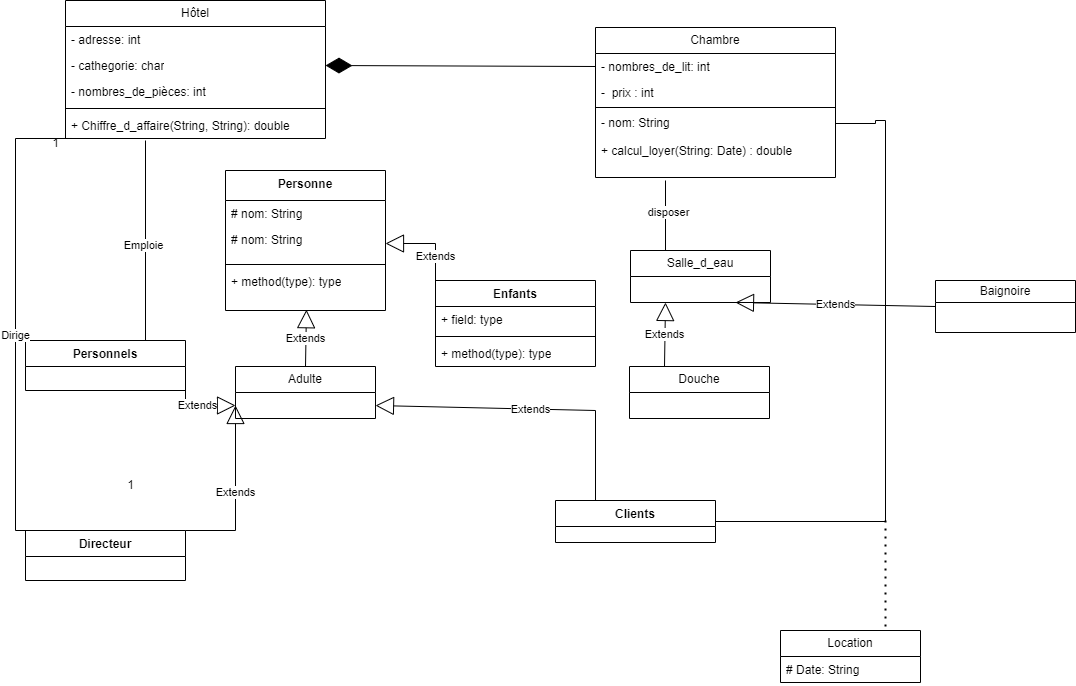

The diagram above was exported from draw.io. Its source (the exported page's mxGraphModel, read from the mxfile embedded in the PNG):
<mxGraphModel dx="1868" dy="669" grid="1" gridSize="10" guides="1" tooltips="1" connect="1" arrows="1" fold="1" page="1" pageScale="1" pageWidth="827" pageHeight="1169" math="0" shadow="0">
  <root>
    <mxCell id="0" />
    <mxCell id="1" parent="0" />
    <object label="Hôtel" Hôtel="" id="7Apbqcc78urZwzgiC8Y2-1">
      <mxCell style="swimlane;fontStyle=0;childLayout=stackLayout;horizontal=1;startSize=26;fillColor=none;horizontalStack=0;resizeParent=1;resizeParentMax=0;resizeLast=0;collapsible=1;marginBottom=0;whiteSpace=wrap;html=1;" vertex="1" parent="1">
        <mxGeometry x="40" y="50" width="260" height="138" as="geometry">
          <mxRectangle x="150" y="100" width="100" height="30" as="alternateBounds" />
        </mxGeometry>
      </mxCell>
    </object>
    <mxCell id="7Apbqcc78urZwzgiC8Y2-2" value="- adresse: int&amp;nbsp;" style="text;strokeColor=none;fillColor=none;align=left;verticalAlign=top;spacingLeft=4;spacingRight=4;overflow=hidden;rotatable=0;points=[[0,0.5],[1,0.5]];portConstraint=eastwest;whiteSpace=wrap;html=1;" vertex="1" parent="7Apbqcc78urZwzgiC8Y2-1">
      <mxGeometry y="26" width="260" height="26" as="geometry" />
    </mxCell>
    <mxCell id="7Apbqcc78urZwzgiC8Y2-4" value="- cathegorie: char" style="text;strokeColor=none;fillColor=none;align=left;verticalAlign=top;spacingLeft=4;spacingRight=4;overflow=hidden;rotatable=0;points=[[0,0.5],[1,0.5]];portConstraint=eastwest;whiteSpace=wrap;html=1;" vertex="1" parent="7Apbqcc78urZwzgiC8Y2-1">
      <mxGeometry y="52" width="260" height="26" as="geometry" />
    </mxCell>
    <mxCell id="7Apbqcc78urZwzgiC8Y2-3" value="- nombres_de_pièces: int" style="text;strokeColor=none;fillColor=none;align=left;verticalAlign=top;spacingLeft=4;spacingRight=4;overflow=hidden;rotatable=0;points=[[0,0.5],[1,0.5]];portConstraint=eastwest;whiteSpace=wrap;html=1;" vertex="1" parent="7Apbqcc78urZwzgiC8Y2-1">
      <mxGeometry y="78" width="260" height="26" as="geometry" />
    </mxCell>
    <mxCell id="7Apbqcc78urZwzgiC8Y2-21" value="" style="line;strokeWidth=1;fillColor=none;align=left;verticalAlign=middle;spacingTop=-1;spacingLeft=3;spacingRight=3;rotatable=0;labelPosition=right;points=[];portConstraint=eastwest;strokeColor=inherit;" vertex="1" parent="7Apbqcc78urZwzgiC8Y2-1">
      <mxGeometry y="104" width="260" height="8" as="geometry" />
    </mxCell>
    <mxCell id="7Apbqcc78urZwzgiC8Y2-22" value="+ Chiffre_d_affaire(String, String): double" style="text;strokeColor=none;fillColor=none;align=left;verticalAlign=top;spacingLeft=4;spacingRight=4;overflow=hidden;rotatable=0;points=[[0,0.5],[1,0.5]];portConstraint=eastwest;whiteSpace=wrap;html=1;" vertex="1" parent="7Apbqcc78urZwzgiC8Y2-1">
      <mxGeometry y="112" width="260" height="26" as="geometry" />
    </mxCell>
    <mxCell id="7Apbqcc78urZwzgiC8Y2-5" value="Chambre" style="swimlane;fontStyle=0;childLayout=stackLayout;horizontal=1;startSize=26;fillColor=none;horizontalStack=0;resizeParent=1;resizeParentMax=0;resizeLast=0;collapsible=1;marginBottom=0;whiteSpace=wrap;html=1;" vertex="1" parent="1">
      <mxGeometry x="570" y="77" width="240" height="150" as="geometry" />
    </mxCell>
    <mxCell id="7Apbqcc78urZwzgiC8Y2-6" value="- nombres_de_lit: int" style="text;strokeColor=none;fillColor=none;align=left;verticalAlign=top;spacingLeft=4;spacingRight=4;overflow=hidden;rotatable=0;points=[[0,0.5],[1,0.5]];portConstraint=eastwest;whiteSpace=wrap;html=1;" vertex="1" parent="7Apbqcc78urZwzgiC8Y2-5">
      <mxGeometry y="26" width="240" height="26" as="geometry" />
    </mxCell>
    <mxCell id="7Apbqcc78urZwzgiC8Y2-7" value="-&amp;nbsp; prix : int" style="text;strokeColor=none;fillColor=none;align=left;verticalAlign=top;spacingLeft=4;spacingRight=4;overflow=hidden;rotatable=0;points=[[0,0.5],[1,0.5]];portConstraint=eastwest;whiteSpace=wrap;html=1;" vertex="1" parent="7Apbqcc78urZwzgiC8Y2-5">
      <mxGeometry y="52" width="240" height="26" as="geometry" />
    </mxCell>
    <mxCell id="7Apbqcc78urZwzgiC8Y2-116" value="" style="line;strokeWidth=1;fillColor=none;align=left;verticalAlign=middle;spacingTop=-1;spacingLeft=3;spacingRight=3;rotatable=0;labelPosition=right;points=[];portConstraint=eastwest;strokeColor=inherit;" vertex="1" parent="7Apbqcc78urZwzgiC8Y2-5">
      <mxGeometry y="78" width="240" height="4" as="geometry" />
    </mxCell>
    <mxCell id="7Apbqcc78urZwzgiC8Y2-8" value="- nom: String" style="text;strokeColor=none;fillColor=none;align=left;verticalAlign=top;spacingLeft=4;spacingRight=4;overflow=hidden;rotatable=0;points=[[0,0.5],[1,0.5]];portConstraint=eastwest;whiteSpace=wrap;html=1;" vertex="1" parent="7Apbqcc78urZwzgiC8Y2-5">
      <mxGeometry y="82" width="240" height="28" as="geometry" />
    </mxCell>
    <mxCell id="7Apbqcc78urZwzgiC8Y2-117" value="+ calcul_loyer(String: Date) : double" style="text;strokeColor=none;fillColor=none;align=left;verticalAlign=top;spacingLeft=4;spacingRight=4;overflow=hidden;rotatable=0;points=[[0,0.5],[1,0.5]];portConstraint=eastwest;whiteSpace=wrap;html=1;" vertex="1" parent="7Apbqcc78urZwzgiC8Y2-5">
      <mxGeometry y="110" width="240" height="40" as="geometry" />
    </mxCell>
    <mxCell id="7Apbqcc78urZwzgiC8Y2-17" value="Personne" style="swimlane;fontStyle=1;align=center;verticalAlign=top;childLayout=stackLayout;horizontal=1;startSize=30;horizontalStack=0;resizeParent=1;resizeParentMax=0;resizeLast=0;collapsible=1;marginBottom=0;whiteSpace=wrap;html=1;" vertex="1" parent="1">
      <mxGeometry x="200" y="220" width="160" height="140" as="geometry" />
    </mxCell>
    <mxCell id="7Apbqcc78urZwzgiC8Y2-23" value="# nom: String" style="text;strokeColor=none;fillColor=none;align=left;verticalAlign=top;spacingLeft=4;spacingRight=4;overflow=hidden;rotatable=0;points=[[0,0.5],[1,0.5]];portConstraint=eastwest;whiteSpace=wrap;html=1;" vertex="1" parent="7Apbqcc78urZwzgiC8Y2-17">
      <mxGeometry y="30" width="160" height="26" as="geometry" />
    </mxCell>
    <mxCell id="7Apbqcc78urZwzgiC8Y2-18" value="# nom: String" style="text;strokeColor=none;fillColor=none;align=left;verticalAlign=top;spacingLeft=4;spacingRight=4;overflow=hidden;rotatable=0;points=[[0,0.5],[1,0.5]];portConstraint=eastwest;whiteSpace=wrap;html=1;" vertex="1" parent="7Apbqcc78urZwzgiC8Y2-17">
      <mxGeometry y="56" width="160" height="34" as="geometry" />
    </mxCell>
    <mxCell id="7Apbqcc78urZwzgiC8Y2-19" value="" style="line;strokeWidth=1;fillColor=none;align=left;verticalAlign=middle;spacingTop=-1;spacingLeft=3;spacingRight=3;rotatable=0;labelPosition=right;points=[];portConstraint=eastwest;strokeColor=inherit;" vertex="1" parent="7Apbqcc78urZwzgiC8Y2-17">
      <mxGeometry y="90" width="160" height="8" as="geometry" />
    </mxCell>
    <mxCell id="7Apbqcc78urZwzgiC8Y2-20" value="+ method(type): type" style="text;strokeColor=none;fillColor=none;align=left;verticalAlign=top;spacingLeft=4;spacingRight=4;overflow=hidden;rotatable=0;points=[[0,0.5],[1,0.5]];portConstraint=eastwest;whiteSpace=wrap;html=1;" vertex="1" parent="7Apbqcc78urZwzgiC8Y2-17">
      <mxGeometry y="98" width="160" height="42" as="geometry" />
    </mxCell>
    <mxCell id="7Apbqcc78urZwzgiC8Y2-24" value="Enfants" style="swimlane;fontStyle=1;align=center;verticalAlign=top;childLayout=stackLayout;horizontal=1;startSize=26;horizontalStack=0;resizeParent=1;resizeParentMax=0;resizeLast=0;collapsible=1;marginBottom=0;whiteSpace=wrap;html=1;" vertex="1" parent="1">
      <mxGeometry x="410" y="330" width="160" height="86" as="geometry" />
    </mxCell>
    <mxCell id="7Apbqcc78urZwzgiC8Y2-25" value="+ field: type" style="text;strokeColor=none;fillColor=none;align=left;verticalAlign=top;spacingLeft=4;spacingRight=4;overflow=hidden;rotatable=0;points=[[0,0.5],[1,0.5]];portConstraint=eastwest;whiteSpace=wrap;html=1;" vertex="1" parent="7Apbqcc78urZwzgiC8Y2-24">
      <mxGeometry y="26" width="160" height="26" as="geometry" />
    </mxCell>
    <mxCell id="7Apbqcc78urZwzgiC8Y2-26" value="" style="line;strokeWidth=1;fillColor=none;align=left;verticalAlign=middle;spacingTop=-1;spacingLeft=3;spacingRight=3;rotatable=0;labelPosition=right;points=[];portConstraint=eastwest;strokeColor=inherit;" vertex="1" parent="7Apbqcc78urZwzgiC8Y2-24">
      <mxGeometry y="52" width="160" height="8" as="geometry" />
    </mxCell>
    <mxCell id="7Apbqcc78urZwzgiC8Y2-27" value="+ method(type): type" style="text;strokeColor=none;fillColor=none;align=left;verticalAlign=top;spacingLeft=4;spacingRight=4;overflow=hidden;rotatable=0;points=[[0,0.5],[1,0.5]];portConstraint=eastwest;whiteSpace=wrap;html=1;" vertex="1" parent="7Apbqcc78urZwzgiC8Y2-24">
      <mxGeometry y="60" width="160" height="26" as="geometry" />
    </mxCell>
    <mxCell id="7Apbqcc78urZwzgiC8Y2-28" value="Personnels" style="swimlane;fontStyle=1;align=center;verticalAlign=top;childLayout=stackLayout;horizontal=1;startSize=26;horizontalStack=0;resizeParent=1;resizeParentMax=0;resizeLast=0;collapsible=1;marginBottom=0;whiteSpace=wrap;html=1;" vertex="1" parent="1">
      <mxGeometry y="390" width="160" height="50" as="geometry" />
    </mxCell>
    <mxCell id="7Apbqcc78urZwzgiC8Y2-32" value="Clients&lt;br&gt;" style="swimlane;fontStyle=1;align=center;verticalAlign=top;childLayout=stackLayout;horizontal=1;startSize=26;horizontalStack=0;resizeParent=1;resizeParentMax=0;resizeLast=0;collapsible=1;marginBottom=0;whiteSpace=wrap;html=1;" vertex="1" parent="1">
      <mxGeometry x="530" y="550" width="160" height="42" as="geometry" />
    </mxCell>
    <mxCell id="7Apbqcc78urZwzgiC8Y2-36" value="Directeur" style="swimlane;fontStyle=1;align=center;verticalAlign=top;childLayout=stackLayout;horizontal=1;startSize=26;horizontalStack=0;resizeParent=1;resizeParentMax=0;resizeLast=0;collapsible=1;marginBottom=0;whiteSpace=wrap;html=1;" vertex="1" parent="1">
      <mxGeometry y="580" width="160" height="50" as="geometry" />
    </mxCell>
    <mxCell id="7Apbqcc78urZwzgiC8Y2-42" value="Extends" style="endArrow=block;endSize=16;endFill=0;html=1;rounded=0;entryX=0;entryY=0.5;entryDx=0;entryDy=0;exitX=1;exitY=0.5;exitDx=0;exitDy=0;" edge="1" parent="1">
      <mxGeometry width="160" relative="1" as="geometry">
        <mxPoint x="160" y="429" as="sourcePoint" />
        <mxPoint x="210" y="455" as="targetPoint" />
        <Array as="points">
          <mxPoint x="160" y="455" />
        </Array>
      </mxGeometry>
    </mxCell>
    <mxCell id="7Apbqcc78urZwzgiC8Y2-43" value="Extends" style="endArrow=block;endSize=16;endFill=0;html=1;rounded=0;entryX=0;entryY=0.5;entryDx=0;entryDy=0;exitX=1;exitY=0;exitDx=0;exitDy=0;" edge="1" parent="1" source="7Apbqcc78urZwzgiC8Y2-36">
      <mxGeometry width="160" relative="1" as="geometry">
        <mxPoint x="270" y="520" as="sourcePoint" />
        <mxPoint x="210" y="455" as="targetPoint" />
        <Array as="points">
          <mxPoint x="210" y="580" />
        </Array>
      </mxGeometry>
    </mxCell>
    <mxCell id="7Apbqcc78urZwzgiC8Y2-55" value="1" style="text;html=1;align=center;verticalAlign=middle;resizable=0;points=[];autosize=1;strokeColor=none;fillColor=none;" vertex="1" parent="1">
      <mxGeometry x="15" y="178" width="30" height="30" as="geometry" />
    </mxCell>
    <mxCell id="7Apbqcc78urZwzgiC8Y2-56" value="1" style="text;html=1;align=center;verticalAlign=middle;resizable=0;points=[];autosize=1;strokeColor=none;fillColor=none;" vertex="1" parent="1">
      <mxGeometry x="90" y="520" width="30" height="30" as="geometry" />
    </mxCell>
    <mxCell id="7Apbqcc78urZwzgiC8Y2-65" value="Adulte" style="swimlane;fontStyle=0;childLayout=stackLayout;horizontal=1;startSize=26;fillColor=none;horizontalStack=0;resizeParent=1;resizeParentMax=0;resizeLast=0;collapsible=1;marginBottom=0;whiteSpace=wrap;html=1;" vertex="1" parent="1">
      <mxGeometry x="210" y="416" width="140" height="52" as="geometry" />
    </mxCell>
    <mxCell id="7Apbqcc78urZwzgiC8Y2-69" value="Extends" style="endArrow=block;endSize=16;endFill=0;html=1;rounded=0;entryX=0.506;entryY=0.981;entryDx=0;entryDy=0;entryPerimeter=0;exitX=0.5;exitY=0;exitDx=0;exitDy=0;" edge="1" parent="1" source="7Apbqcc78urZwzgiC8Y2-65" target="7Apbqcc78urZwzgiC8Y2-20">
      <mxGeometry width="160" relative="1" as="geometry">
        <mxPoint x="231" y="400" as="sourcePoint" />
        <mxPoint x="229.5" y="370" as="targetPoint" />
      </mxGeometry>
    </mxCell>
    <mxCell id="7Apbqcc78urZwzgiC8Y2-71" value="Extends" style="endArrow=block;endSize=16;endFill=0;html=1;rounded=0;entryX=1;entryY=0.5;entryDx=0;entryDy=0;exitX=0;exitY=0.5;exitDx=0;exitDy=0;" edge="1" parent="1" source="7Apbqcc78urZwzgiC8Y2-25" target="7Apbqcc78urZwzgiC8Y2-18">
      <mxGeometry width="160" relative="1" as="geometry">
        <mxPoint x="470" y="399" as="sourcePoint" />
        <mxPoint x="470" y="310" as="targetPoint" />
        <Array as="points">
          <mxPoint x="410" y="293" />
        </Array>
      </mxGeometry>
    </mxCell>
    <mxCell id="7Apbqcc78urZwzgiC8Y2-73" value="" style="endArrow=none;html=1;edgeStyle=orthogonalEdgeStyle;rounded=0;entryX=1.047;entryY=0.333;entryDx=0;entryDy=0;entryPerimeter=0;exitX=0.25;exitY=0;exitDx=0;exitDy=0;" edge="1" parent="1" source="7Apbqcc78urZwzgiC8Y2-36" target="7Apbqcc78urZwzgiC8Y2-55">
      <mxGeometry relative="1" as="geometry">
        <mxPoint x="-90" y="340" as="sourcePoint" />
        <mxPoint x="70" y="340" as="targetPoint" />
        <Array as="points">
          <mxPoint x="-10" y="580" />
          <mxPoint x="-10" y="188" />
        </Array>
      </mxGeometry>
    </mxCell>
    <mxCell id="7Apbqcc78urZwzgiC8Y2-76" value="Dirige" style="edgeLabel;html=1;align=center;verticalAlign=middle;resizable=0;points=[];" vertex="1" connectable="0" parent="7Apbqcc78urZwzgiC8Y2-73">
      <mxGeometry x="-0.0121" y="1" relative="1" as="geometry">
        <mxPoint as="offset" />
      </mxGeometry>
    </mxCell>
    <mxCell id="7Apbqcc78urZwzgiC8Y2-81" value="" style="endArrow=none;html=1;edgeStyle=orthogonalEdgeStyle;rounded=0;exitX=0.75;exitY=0;exitDx=0;exitDy=0;" edge="1" parent="1" source="7Apbqcc78urZwzgiC8Y2-28">
      <mxGeometry relative="1" as="geometry">
        <mxPoint x="-10" y="296.5" as="sourcePoint" />
        <mxPoint x="120" y="190" as="targetPoint" />
      </mxGeometry>
    </mxCell>
    <mxCell id="7Apbqcc78urZwzgiC8Y2-84" value="Emploie" style="edgeLabel;html=1;align=center;verticalAlign=middle;resizable=0;points=[];" vertex="1" connectable="0" parent="7Apbqcc78urZwzgiC8Y2-81">
      <mxGeometry x="-0.0344" y="3" relative="1" as="geometry">
        <mxPoint y="1" as="offset" />
      </mxGeometry>
    </mxCell>
    <mxCell id="7Apbqcc78urZwzgiC8Y2-100" value="" style="endArrow=none;dashed=1;html=1;dashPattern=1 3;strokeWidth=2;rounded=0;entryX=0.75;entryY=0;entryDx=0;entryDy=0;" edge="1" parent="1" target="7Apbqcc78urZwzgiC8Y2-107">
      <mxGeometry width="50" height="50" relative="1" as="geometry">
        <mxPoint x="860" y="570" as="sourcePoint" />
        <mxPoint x="850" y="630" as="targetPoint" />
      </mxGeometry>
    </mxCell>
    <mxCell id="7Apbqcc78urZwzgiC8Y2-101" value="" style="endArrow=none;html=1;edgeStyle=orthogonalEdgeStyle;rounded=0;entryX=1;entryY=0.5;entryDx=0;entryDy=0;exitX=1;exitY=0.5;exitDx=0;exitDy=0;" edge="1" parent="1" source="7Apbqcc78urZwzgiC8Y2-32" target="7Apbqcc78urZwzgiC8Y2-8">
      <mxGeometry relative="1" as="geometry">
        <mxPoint x="850" y="500" as="sourcePoint" />
        <mxPoint x="830" y="432.5" as="targetPoint" />
        <Array as="points">
          <mxPoint x="860" y="571" />
          <mxPoint x="860" y="170" />
          <mxPoint x="850" y="170" />
          <mxPoint x="850" y="173" />
        </Array>
      </mxGeometry>
    </mxCell>
    <mxCell id="7Apbqcc78urZwzgiC8Y2-106" value="Extends" style="endArrow=block;endSize=16;endFill=0;html=1;rounded=0;entryX=1;entryY=0.5;entryDx=0;entryDy=0;exitX=0.25;exitY=0;exitDx=0;exitDy=0;" edge="1" parent="1" source="7Apbqcc78urZwzgiC8Y2-32">
      <mxGeometry width="160" relative="1" as="geometry">
        <mxPoint x="530" y="533" as="sourcePoint" />
        <mxPoint x="350" y="455" as="targetPoint" />
        <Array as="points">
          <mxPoint x="570" y="460" />
        </Array>
      </mxGeometry>
    </mxCell>
    <mxCell id="7Apbqcc78urZwzgiC8Y2-107" value="Location" style="swimlane;fontStyle=0;childLayout=stackLayout;horizontal=1;startSize=26;fillColor=none;horizontalStack=0;resizeParent=1;resizeParentMax=0;resizeLast=0;collapsible=1;marginBottom=0;whiteSpace=wrap;html=1;" vertex="1" parent="1">
      <mxGeometry x="755" y="680" width="140" height="52" as="geometry" />
    </mxCell>
    <mxCell id="7Apbqcc78urZwzgiC8Y2-110" value="# Date: String" style="text;strokeColor=none;fillColor=none;align=left;verticalAlign=top;spacingLeft=4;spacingRight=4;overflow=hidden;rotatable=0;points=[[0,0.5],[1,0.5]];portConstraint=eastwest;whiteSpace=wrap;html=1;" vertex="1" parent="7Apbqcc78urZwzgiC8Y2-107">
      <mxGeometry y="26" width="140" height="26" as="geometry" />
    </mxCell>
    <mxCell id="7Apbqcc78urZwzgiC8Y2-115" value="" style="endArrow=diamondThin;endFill=1;endSize=24;html=1;rounded=0;entryX=1;entryY=0.5;entryDx=0;entryDy=0;exitX=0;exitY=0.5;exitDx=0;exitDy=0;" edge="1" parent="1" source="7Apbqcc78urZwzgiC8Y2-6" target="7Apbqcc78urZwzgiC8Y2-4">
      <mxGeometry width="160" relative="1" as="geometry">
        <mxPoint x="334" y="111.5" as="sourcePoint" />
        <mxPoint x="494" y="111.5" as="targetPoint" />
      </mxGeometry>
    </mxCell>
    <mxCell id="7Apbqcc78urZwzgiC8Y2-119" value="Salle_d_eau" style="swimlane;fontStyle=0;childLayout=stackLayout;horizontal=1;startSize=26;fillColor=none;horizontalStack=0;resizeParent=1;resizeParentMax=0;resizeLast=0;collapsible=1;marginBottom=0;whiteSpace=wrap;html=1;" vertex="1" parent="1">
      <mxGeometry x="605" y="300" width="140" height="52" as="geometry" />
    </mxCell>
    <mxCell id="7Apbqcc78urZwzgiC8Y2-128" value="Douche" style="swimlane;fontStyle=0;childLayout=stackLayout;horizontal=1;startSize=26;fillColor=none;horizontalStack=0;resizeParent=1;resizeParentMax=0;resizeLast=0;collapsible=1;marginBottom=0;whiteSpace=wrap;html=1;" vertex="1" parent="1">
      <mxGeometry x="604" y="416" width="140" height="52" as="geometry" />
    </mxCell>
    <mxCell id="7Apbqcc78urZwzgiC8Y2-132" value="Baignoire" style="swimlane;fontStyle=0;childLayout=stackLayout;horizontal=1;startSize=22;fillColor=none;horizontalStack=0;resizeParent=1;resizeParentMax=0;resizeLast=0;collapsible=1;marginBottom=0;whiteSpace=wrap;html=1;" vertex="1" parent="1">
      <mxGeometry x="910" y="330" width="140" height="52" as="geometry" />
    </mxCell>
    <mxCell id="7Apbqcc78urZwzgiC8Y2-133" value="Extends" style="endArrow=block;endSize=16;endFill=0;html=1;rounded=0;entryX=0.25;entryY=1;entryDx=0;entryDy=0;exitX=0.25;exitY=0;exitDx=0;exitDy=0;" edge="1" parent="1" source="7Apbqcc78urZwzgiC8Y2-128" target="7Apbqcc78urZwzgiC8Y2-119">
      <mxGeometry width="160" relative="1" as="geometry">
        <mxPoint x="420" y="379" as="sourcePoint" />
        <mxPoint x="370" y="303" as="targetPoint" />
        <Array as="points" />
      </mxGeometry>
    </mxCell>
    <mxCell id="7Apbqcc78urZwzgiC8Y2-134" value="Extends" style="endArrow=block;endSize=16;endFill=0;html=1;rounded=0;entryX=0.75;entryY=1;entryDx=0;entryDy=0;exitX=0;exitY=0.5;exitDx=0;exitDy=0;" edge="1" parent="1" source="7Apbqcc78urZwzgiC8Y2-132" target="7Apbqcc78urZwzgiC8Y2-119">
      <mxGeometry width="160" relative="1" as="geometry">
        <mxPoint x="690" y="416" as="sourcePoint" />
        <mxPoint x="690" y="352" as="targetPoint" />
        <Array as="points" />
      </mxGeometry>
    </mxCell>
    <mxCell id="7Apbqcc78urZwzgiC8Y2-136" value="" style="endArrow=none;html=1;edgeStyle=orthogonalEdgeStyle;rounded=0;entryX=0.25;entryY=0;entryDx=0;entryDy=0;" edge="1" parent="1">
      <mxGeometry relative="1" as="geometry">
        <mxPoint x="640" y="230" as="sourcePoint" />
        <mxPoint x="660" y="300" as="targetPoint" />
        <Array as="points">
          <mxPoint x="640" y="300" />
        </Array>
      </mxGeometry>
    </mxCell>
    <mxCell id="7Apbqcc78urZwzgiC8Y2-139" value="disposer" style="edgeLabel;html=1;align=center;verticalAlign=middle;resizable=0;points=[];" vertex="1" connectable="0" parent="7Apbqcc78urZwzgiC8Y2-136">
      <mxGeometry x="-0.3022" y="2" relative="1" as="geometry">
        <mxPoint as="offset" />
      </mxGeometry>
    </mxCell>
  </root>
</mxGraphModel>